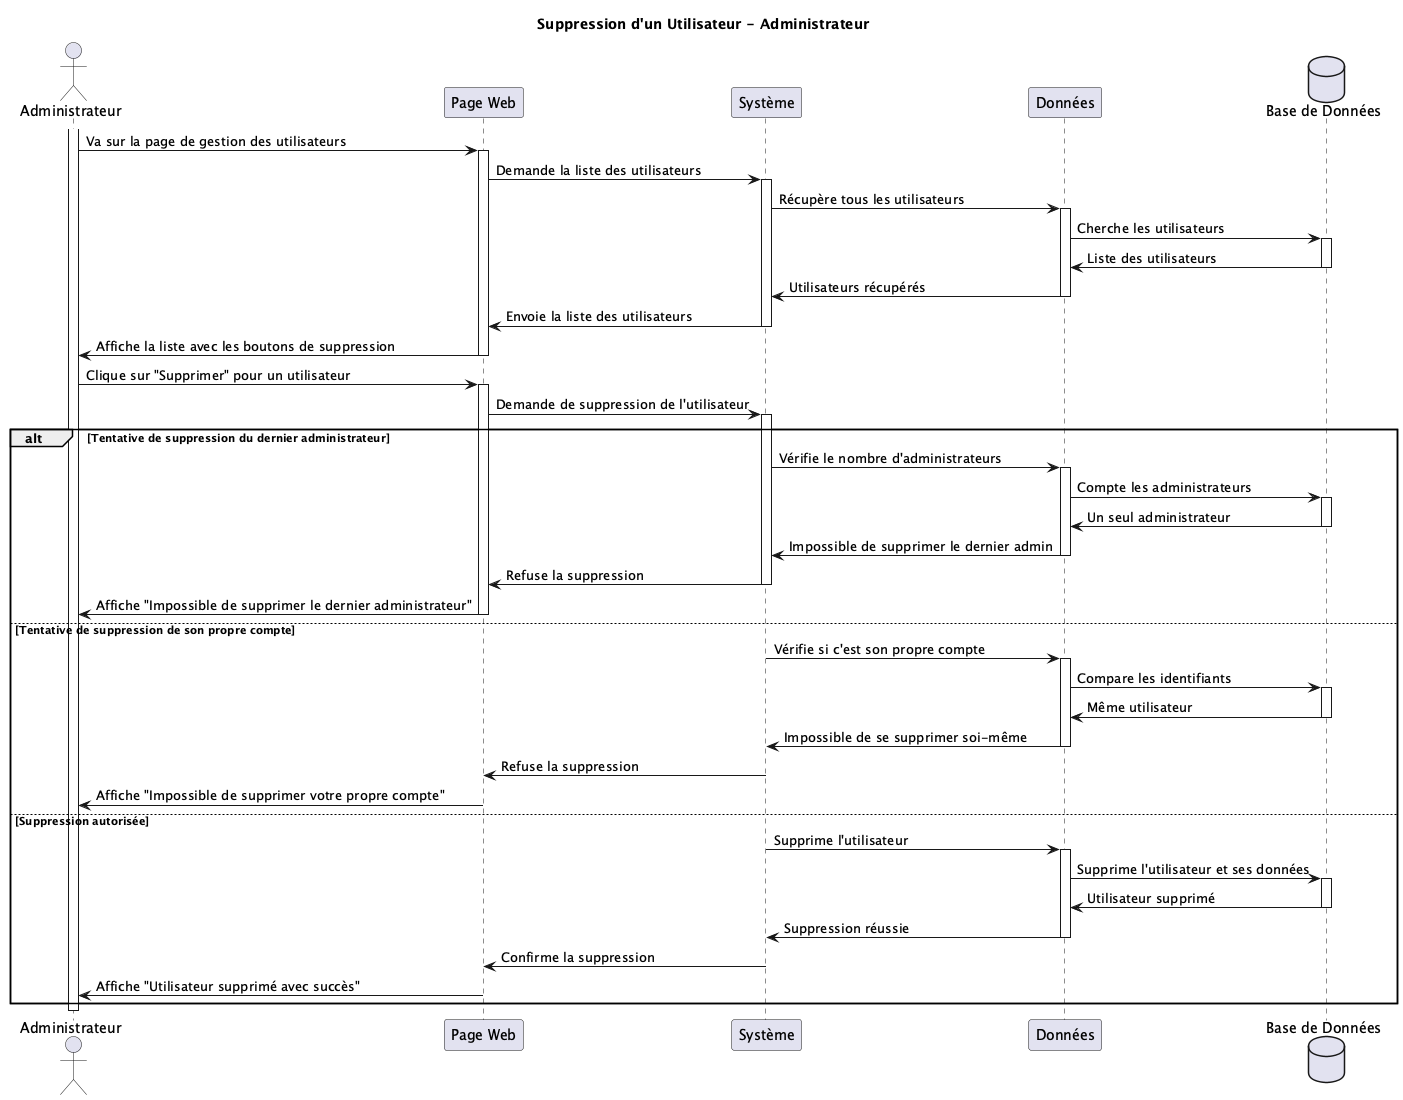

The diagram above was rendered by PlantUML. Its source (embedded in the PNG):
@startuml
title Suppression d'un Utilisateur - Administrateur

actor "Administrateur" as Admin
participant "Page Web" as UI
participant "Système" as Views
participant "Données" as Models
database "Base de Données" as DB

activate Admin
Admin -> UI: Va sur la page de gestion des utilisateurs
activate UI
UI -> Views: Demande la liste des utilisateurs
activate Views
Views -> Models: Récupère tous les utilisateurs
activate Models
Models -> DB: Cherche les utilisateurs
activate DB
DB -> Models: Liste des utilisateurs
deactivate DB
Models -> Views: Utilisateurs récupérés
deactivate Models
Views -> UI: Envoie la liste des utilisateurs
deactivate Views
UI -> Admin: Affiche la liste avec les boutons de suppression
deactivate UI

Admin -> UI: Clique sur "Supprimer" pour un utilisateur
activate UI
UI -> Views: Demande de suppression de l'utilisateur
activate Views

alt Tentative de suppression du dernier administrateur
    Views -> Models: Vérifie le nombre d'administrateurs
    activate Models
    Models -> DB: Compte les administrateurs
    activate DB
    DB -> Models: Un seul administrateur
    deactivate DB
    Models -> Views: Impossible de supprimer le dernier admin
    deactivate Models
    Views -> UI: Refuse la suppression
    deactivate Views
    UI -> Admin: Affiche "Impossible de supprimer le dernier administrateur"
    deactivate UI
else Tentative de suppression de son propre compte
    Views -> Models: Vérifie si c'est son propre compte
    activate Models
    Models -> DB: Compare les identifiants
    activate DB
    DB -> Models: Même utilisateur
    deactivate DB
    Models -> Views: Impossible de se supprimer soi-même
    deactivate Models
    Views -> UI: Refuse la suppression
    deactivate Views
    UI -> Admin: Affiche "Impossible de supprimer votre propre compte"
    deactivate UI
else Suppression autorisée
    Views -> Models: Supprime l'utilisateur
    activate Models
    Models -> DB: Supprime l'utilisateur et ses données
    activate DB
    DB -> Models: Utilisateur supprimé
    deactivate DB
    Models -> Views: Suppression réussie
    deactivate Models
    Views -> UI: Confirme la suppression
    deactivate Views
    UI -> Admin: Affiche "Utilisateur supprimé avec succès"
    deactivate UI
end

deactivate Admin

@enduml